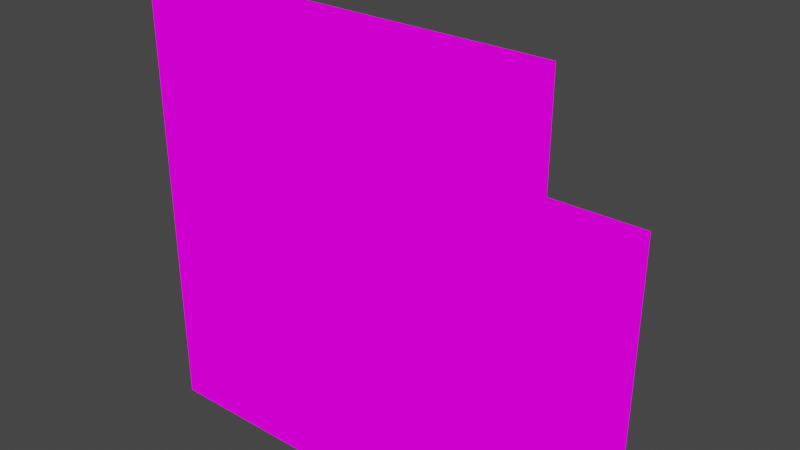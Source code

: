 # Source: washBench.blend  (saved by Blender 2.93.21; exported with 4.5.12 LTS)
import bpy
from mathutils import Matrix  # noqa: F401  (used for matrix-valued properties, if any)

bpy.ops.wm.read_factory_settings(use_empty=True)
scene = bpy.context.scene
scene.name = 'Scene'

# ---- collections
col_collection = bpy.data.collections.new('Collection'); scene.collection.children.link(col_collection)

# ---- images (referenced by path relative to the original .blend; pixels are not part of the script)
import os
ASSET_DIR = os.environ.get("B2B_ASSET_DIR", "")  # directory of the original .blend (textures are referenced by path, not embedded)
HERE = os.path.dirname(os.path.abspath(__file__))  # packed textures are extracted next to this script under _unpacked/

def load_image(name, relpath, width, height, colorspace="sRGB"):
    """Load a texture the original file referenced (path relative to the .blend, or extracted next to this script)."""
    p = next((c for c in (os.path.join(HERE, relpath), os.path.join(ASSET_DIR, relpath)) if relpath and os.path.exists(c)), "")
    if p:
        img = bpy.data.images.load(p, check_existing=True)
        img.name = name
    else:  # same state as the original file: an image datablock whose file is absent (Cycles renders it pink)
        img = bpy.data.images.new(name, width, height)
        img.source = "FILE"
        img.filepath = "//" + (relpath or name)
    img.colorspace_settings.name = colorspace
    return img
img_washplace_png = load_image('washPlace.png', 'washPlace.png', 1024, 1024, 'sRGB')

# ---- materials (node trees are filled in below, after node groups)
mat_washplace = bpy.data.materials.new('washPlace')
mat_washplace.use_transparent_shadow = False

# ---- material node trees
mat_washplace.use_nodes = True; mat_washplace.node_tree.nodes.clear()
_N = mat_washplace.node_tree.nodes; _L = mat_washplace.node_tree.links
n0 = _N.new('ShaderNodeOutputMaterial'); n0.name = 'Material Output'; n0.location = (400, 0)
n1 = _N.new('ShaderNodeLightPath'); n1.name = 'Light Path'; n1.location = (0, 250)
n2 = _N.new('ShaderNodeBsdfTransparent'); n2.name = 'Transparent BSDF'; n2.location = (-200, -100)
n3 = _N.new('ShaderNodeEmission'); n3.name = 'Emission'; n3.location = (-200, -200)
n4 = _N.new('ShaderNodeMixShader'); n4.name = 'Mix Shader'; n4.location = (200, 0)
n5 = _N.new('ShaderNodeMixShader'); n5.name = 'Mix Shader.001'; n5.location = (0, -100)
n6 = _N.new('ShaderNodeTexImage'); n6.name = 'Image Texture'; n6.location = (-500, 100)
n6.image = img_washplace_png
n6.interpolation = 'Closest'
_L.new(n6.outputs[0], n3.inputs[0])
_L.new(n6.outputs[1], n5.inputs[0])
_L.new(n2.outputs[0], n5.inputs[1])
_L.new(n2.outputs[0], n4.inputs[1])
_L.new(n3.outputs[0], n5.inputs[2])
_L.new(n5.outputs[0], n4.inputs[2])
_L.new(n1.outputs[0], n4.inputs[0])
_L.new(n4.outputs[0], n0.inputs[0])
n0.is_active_output = True

# ---- world
world_world = bpy.data.worlds.new('World'); scene.world = world_world
world_world.use_nodes = True; world_world.node_tree.nodes.clear()
_N = world_world.node_tree.nodes; _L = world_world.node_tree.links
n0 = _N.new('ShaderNodeOutputWorld'); n0.name = 'World Output'; n0.location = (300, 300)
n1 = _N.new('ShaderNodeBackground'); n1.name = 'Background'; n1.location = (10, 300)
n1.inputs[0].default_value = (0.05088, 0.05088, 0.05088, 1.0)
_L.new(n1.outputs[0], n0.inputs[0])
n0.is_active_output = True
world_world.color = (0.05088, 0.05088, 0.05088)
world_world.use_sun_shadow = False
world_world.sun_shadow_jitter_overblur = 0.0

# ---- meshes
me_cube_001 = bpy.data.meshes.new('Cube.001')
me_cube_001.from_pydata([(1.788e-06, 0.5, -0.1), (0.5, 0.5, 0.4), (0.5, 0.5, -0.1), (-0.5, 0.5, 0.4), (-0.5, 0.5, -0.1), (0.0, 0.0, 0.4), (-0.5, 0.0625, 1.0), (-0.5, 0.5, 0.5), (-0.5, 0.5, -0.1), (0.0, 0.5, 0.4), (0.0, 0.0625, 0.5), (0.5, 0.5, 0.5), (0.0, 0.5, 0.5), (-0.5, 0.0, 0.4), (0.0, 0.5, 0.4), (0.5, 0.0, 0.4), (0.5, 0.0, 0.4), (-0.5, 1.788e-06, -0.1), (-0.5, 0.0, 0.4), (0.5, -1.818e-06, -0.1), (0.5, 0.5, -0.1), (0.5, 0.5, 0.4), (0.5, 0.0, -0.1), (1.788e-06, 0.0, -0.1), (0.0, 0.0, 0.4), (-0.5, 0.0, -0.1), (-0.5, 0.0, 0.4), (0.5, 0.0, 0.5), (0.0, 0.0625, 1.0), (0.0, 0.0, 1.0), (0.5, 0.0, 1.0), (0.5, 0.0625, 0.5), (0.5, 0.0625, 1.0), (0.0, 0.0, 0.5), (-0.5, 0.0, 0.5), (-0.5, 0.0, 1.0), (-0.5, 0.0625, 0.5)], [], [(13, 5, 33, 34), (5, 15, 27, 33), (34, 33, 12, 7), (33, 27, 11, 12), (15, 21, 11, 27), (21, 14, 12, 11), (14, 3, 7, 12), (3, 13, 34, 7), (24, 23, 25, 26), (15, 22, 23, 24), (16, 19, 20, 21), (3, 8, 17, 18), (1, 2, 0, 9), (9, 0, 4, 3), (29, 30, 32, 28), (31, 10, 28, 32), (27, 33, 10, 31), (10, 36, 6, 28), (33, 34, 36, 10), (35, 29, 28, 6), (30, 27, 31, 32), (34, 35, 6, 36)])
_uv = me_cube_001.uv_layers.new(name='UVMap')
_uv.uv.foreach_set('vector', [0.6703, 0.2998, 0.7538, 0.2998, 0.7538, 0.3331, 0.6703, 0.3331, 0.6703, 0.2998, 0.7538, 0.2998, 0.7538, 0.3331, 0.6703, 0.3331, 0.8378, 0.5003, 0.9213, 0.5003, 0.9213, 0.6664, 0.8378, 0.6664, 0.9216, 0.5003, 1.005, 0.5003, 1.005, 0.6664, 0.9216, 0.6664, 0.6703, 0.2998, 0.7538, 0.2998, 0.7538, 0.3331, 0.6703, 0.3331, 0.6703, 0.2998, 0.7538, 0.2998, 0.7538, 0.3331, 0.6703, 0.3331, 0.6703, 0.2998, 0.7538, 0.2998, 0.7538, 0.3331, 0.6703, 0.3331, 0.6703, 0.2998, 0.7538, 0.2998, 0.7538, 0.3331, 0.6703, 0.3331, 0.5865, 0.3331, 0.67, 0.3331, 0.67, 0.1669, 0.5865, 0.1669, 0.5865, 0.1669, 0.67, 0.1669, 0.67, 0.3331, 0.5865, 0.3331, 0.5865, 0.1669, 0.67, 0.1669, 0.67, 0.3331, 0.5865, 0.3331, 0.5865, 0.3331, 0.67, 0.3331, 0.67, 0.1669, 0.5865, 0.1669, 0.5865, 0.3331, 0.67, 0.3331, 0.67, 0.1669, 0.5865, 0.1669, 0.5865, 0.1669, 0.67, 0.1669, 0.67, 0.3331, 0.5865, 0.3331, 0.8357, 0.5207, 0.8357, 0.5207, 0.8357, 0.5207, 0.8357, 0.5207, 0.8357, 0.5207, 0.8357, 0.5207, 0.8357, 0.5207, 0.8357, 0.5207, 1.005, 0.5003, 0.9216, 0.5003, 0.9216, 0.5003, 1.005, 0.5003, 0.8357, 0.5207, 0.8357, 0.5207, 0.8357, 0.5207, 0.8357, 0.5207, 0.9213, 0.5003, 0.8378, 0.5003, 0.8378, 0.5003, 0.9213, 0.5003, 0.8357, 0.5207, 0.8357, 0.5207, 0.8357, 0.5207, 0.8357, 0.5207, 0.8357, 0.5207, 0.8357, 0.5207, 0.8357, 0.5207, 0.8357, 0.5207, 0.8357, 0.5207, 0.8357, 0.5207, 0.8357, 0.5207, 0.8357, 0.5207])
me_cube_001.materials.append(mat_washplace)
me_cube_001.use_remesh_fix_poles = True
me_cube_001.use_remesh_preserve_attributes = False
me_cube_001.update()

# ---- objects
ob_cube = bpy.data.objects.new('Cube', me_cube_001)

# ---- transforms, parenting, visibility, modifiers, constraints
ob_cube.location = (0.0, 0.0, 0.0)

# ---- collection membership
col_collection.objects.link(ob_cube)

# ---- scene / render settings (as saved in the file)
scene.frame_start = 1; scene.frame_end = 250; scene.frame_set(1)
scene.render.engine = 'BLENDER_EEVEE_NEXT'
scene.cycles.use_denoising = False
scene.cycles.samples = 128
scene.cycles.sampling_pattern = 'TABULATED_SOBOL'
scene.cycles.use_adaptive_sampling = False
scene.cycles.use_light_tree = False
scene.view_settings.view_transform = 'Filmic'
bpy.context.view_layer.update()

# ---- added for rendering (the .blend has no active camera): camera
cam_auto = bpy.data.cameras.new('AutoCamera')
cam_auto.lens = 50.0
cam_auto.sensor_width = 36.0
cam_auto.clip_end = 1000.0
ob_auto_camera = bpy.data.objects.new('AutoCamera', cam_auto)
scene.collection.objects.link(ob_auto_camera)
ob_auto_camera.location = (1.45116, -1.4914, 1.61093)
ob_auto_camera.rotation_euler = (1.09748, -7.21219e-08, 0.694738)
scene.camera = ob_auto_camera
bpy.context.view_layer.update()
